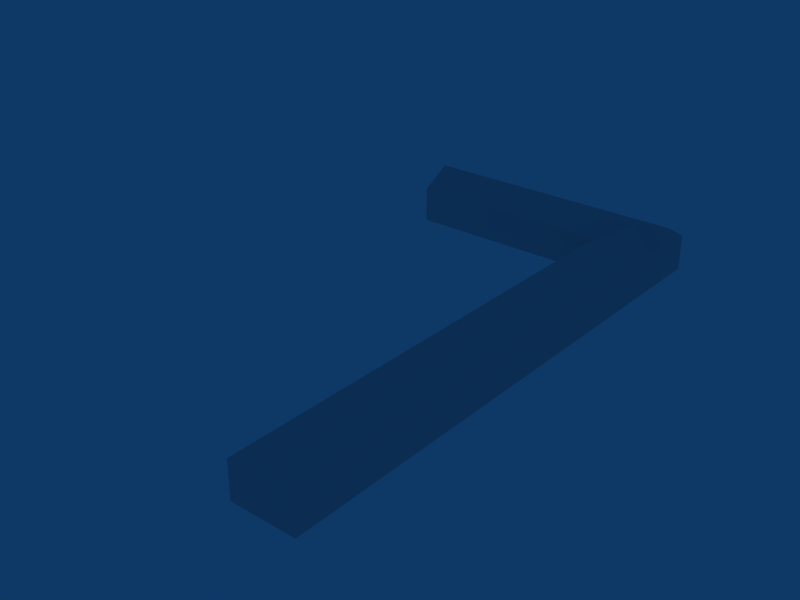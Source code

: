 # Source: ebfs_building_ref_015b.blend  (saved by Blender 2.79.0; exported with 4.5.12 LTS)
import bpy
from mathutils import Matrix  # noqa: F401  (used for matrix-valued properties, if any)

bpy.ops.wm.read_factory_settings(use_empty=True)
scene = bpy.context.scene
scene.name = 'Scene'

# ---- collections
col_collection_1 = bpy.data.collections.new('Collection 1'); scene.collection.children.link(col_collection_1)

# ---- world
world_world = bpy.data.worlds.new('World'); scene.world = world_world
world_world.color = (0.05656, 0.2208, 0.4)
world_world.use_sun_shadow = False
world_world.sun_shadow_jitter_overblur = 0.0
world_world.cycles.sampling_method = 'NONE'
world_world.cycles.sample_map_resolution = 256

# ---- meshes
me_cube_002 = bpy.data.meshes.new('Cube.002')
me_cube_002.from_pydata([(45.0, 3.5, -1.0), (45.0, -3.5, -1.0), (-8.0, -3.5, -1.0), (-8.0, 3.5, -1.0), (45.0, 3.5, 3.0), (45.0, -3.5, 3.0), (-8.0, -3.5, 3.0), (-8.0, 3.5, 3.0), (45.0, -4.768e-07, 5.0), (-11.5, 8.682e-07, 5.0)], [], [(0, 4, 5, 1), (1, 5, 6, 2), (2, 6, 7, 3), (4, 0, 3, 7), (4, 7, 9, 8), (7, 6, 9), (6, 5, 8, 9), (5, 4, 8)])
_uv = me_cube_002.uv_layers.new(name='UVTex')
_uv.uv.foreach_set('vector', [0.2812, 0.03125, 0.4688, 0.03125, 0.4688, 0.2188, 0.2812, 0.2188, 0.2812, 0.03125, 0.4688, 0.03125, 0.4688, 0.2188, 0.2812, 0.2188, 0.2812, 0.03125, 0.4688, 0.03125, 0.4688, 0.2188, 0.2812, 0.2188, 0.2812, 0.03125, 0.4688, 0.03125, 0.4688, 0.2188, 0.2812, 0.2188, 0.03125, 0.2812, 0.2188, 0.2812, 0.2188, 0.4688, 0.03125, 0.4688, 0.2812, 0.03125, 0.4688, 0.03125, 0.4688, 0.2188, 0.03125, 0.2812, 0.2188, 0.2812, 0.2188, 0.4688, 0.03125, 0.4688, 0.2812, 0.03125, 0.4688, 0.03125, 0.4688, 0.2188])
me_cube_002.use_remesh_preserve_volume = False
me_cube_002.use_remesh_preserve_attributes = False
me_cube_002.use_mirror_vertex_groups = False
me_cube_002.update()
me_cube_001 = bpy.data.meshes.new('Cube.001')
me_cube_001.from_pydata([(15.0, 3.5, -1.0), (15.0, -3.5, -1.0), (-15.0, -3.5, -1.0), (-15.0, 3.5, -1.0), (15.0, 3.5, 3.0), (15.0, -3.5, 3.0), (-15.0, -3.5, 3.0), (-15.0, 3.5, 3.0), (15.0, -1.788e-06, 5.0), (-15.0, 7.153e-07, 5.0)], [], [(0, 4, 5, 1), (1, 5, 6, 2), (2, 6, 7, 3), (4, 0, 3, 7), (4, 7, 9, 8), (7, 6, 9), (6, 5, 8, 9), (5, 4, 8)])
_uv = me_cube_001.uv_layers.new(name='UVTex')
_uv.uv.foreach_set('vector', [0.2812, 0.03125, 0.4688, 0.03125, 0.4688, 0.2188, 0.2812, 0.2188, 0.2812, 0.03125, 0.4688, 0.03125, 0.4688, 0.2188, 0.2812, 0.2188, 0.2812, 0.03125, 0.4688, 0.03125, 0.4688, 0.2188, 0.2812, 0.2188, 0.2812, 0.03125, 0.4688, 0.03125, 0.4688, 0.2188, 0.2812, 0.2188, 0.03125, 0.2812, 0.2188, 0.2812, 0.2188, 0.4688, 0.03125, 0.4688, 0.2812, 0.03125, 0.4688, 0.03125, 0.4688, 0.2188, 0.03125, 0.2812, 0.2188, 0.2812, 0.2188, 0.4688, 0.03125, 0.4688, 0.2812, 0.03125, 0.4688, 0.03125, 0.4688, 0.2188])
me_cube_001.use_remesh_preserve_volume = False
me_cube_001.use_remesh_preserve_attributes = False
me_cube_001.use_mirror_vertex_groups = False
me_cube_001.update()

# ---- objects
ob_cube_001 = bpy.data.objects.new('Cube.001', me_cube_002)
ob_cube = bpy.data.objects.new('Cube', me_cube_001)

# ---- transforms, parenting, visibility, modifiers, constraints
ob_cube_001.location = (0.04298, -11.5, 1.0)
ob_cube_001.rotation_euler = (0.0, -0.0, -1.571)
ob_cube_001.lock_rotations_4d = False
ob_cube_001.empty_display_type = 'ARROWS'
ob_cube_001.lineart.crease_threshold = 0.0
ob_cube.location = (-11.46, 0.0, 1.0)
ob_cube.lock_rotations_4d = False
ob_cube.empty_display_type = 'ARROWS'
ob_cube.lineart.crease_threshold = 0.0

# ---- collection membership
col_collection_1.objects.link(ob_cube_001)
col_collection_1.objects.link(ob_cube)

# ---- scene / render settings (as saved in the file)
scene.frame_start = 1; scene.frame_end = 250; scene.frame_set(1)
scene.render.engine = 'BLENDER_EEVEE_NEXT'
scene.render.image_settings.file_format = 'JPEG'
scene.render.image_settings.color_mode = 'RGB'
scene.render.image_settings.compression = 90
scene.render.resolution_x = 800
scene.render.resolution_y = 600
scene.render.pixel_aspect_x = 100.0
scene.render.pixel_aspect_y = 100.0
scene.render.fps = 25
scene.render.dither_intensity = 0.0
scene.render.use_compositing = False
scene.render.use_sequencer = False
scene.render.bake_margin = 2
scene.render.bake_bias = 0.0
scene.render.use_stamp_time = False
scene.render.use_stamp_date = False
scene.render.use_stamp_frame = False
scene.render.use_stamp_camera = False
scene.render.use_stamp_scene = False
scene.render.use_stamp_filename = False
scene.render.use_stamp_render_time = False
scene.render.stamp_font_size = 0
scene.cycles.use_denoising = False
scene.cycles.samples = 10
scene.cycles.sampling_pattern = 'TABULATED_SOBOL'
scene.cycles.light_sampling_threshold = 0.0
scene.cycles.use_adaptive_sampling = False
scene.cycles.use_light_tree = False
scene.cycles.blur_glossy = 0.0
scene.cycles.volume_bounces = 1
scene.cycles.pixel_filter_type = 'GAUSSIAN'
scene.cycles.sample_clamp_indirect = 0.0
scene.view_settings.view_transform = 'Raw'
bpy.context.view_layer.update()

# ---- added for rendering (the .blend has no active camera): camera
cam_auto = bpy.data.cameras.new('AutoCamera')
cam_auto.lens = 50.0
cam_auto.sensor_width = 36.0
cam_auto.clip_end = 1093.6
ob_auto_camera = bpy.data.objects.new('AutoCamera', cam_auto)
scene.collection.objects.link(ob_auto_camera)
ob_auto_camera.location = (50.8567, -101.277, 52.851)
ob_auto_camera.rotation_euler = (1.09748, -7.21219e-08, 0.694738)
scene.camera = ob_auto_camera
bpy.context.view_layer.update()
